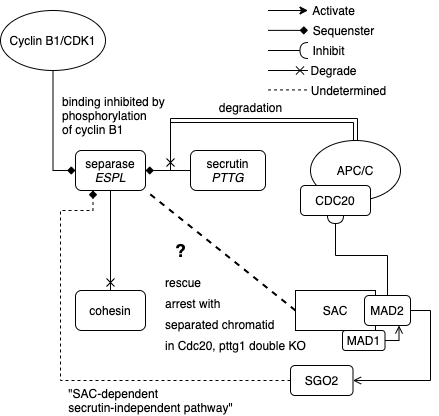

The diagram above was exported from draw.io. Its source (the exported page's mxGraphModel, read from the mxfile embedded in the PNG):
<mxGraphModel dx="376" dy="617" grid="1" gridSize="10" guides="1" tooltips="1" connect="1" arrows="1" fold="1" page="1" pageScale="1" pageWidth="827" pageHeight="1169" math="0" shadow="0">
  <root>
    <mxCell id="0" />
    <mxCell id="1" parent="0" />
    <mxCell id="2" value="cohesin" style="rounded=1;whiteSpace=wrap;html=1;" parent="1" vertex="1">
      <mxGeometry x="125" y="460" width="70" height="40" as="geometry" />
    </mxCell>
    <mxCell id="8" style="edgeStyle=orthogonalEdgeStyle;rounded=0;orthogonalLoop=1;jettySize=auto;html=1;exitX=0.5;exitY=1;exitDx=0;exitDy=0;entryX=0.5;entryY=0;entryDx=0;entryDy=0;endArrow=cross;endFill=0;" parent="1" source="4" target="2" edge="1">
      <mxGeometry relative="1" as="geometry" />
    </mxCell>
    <mxCell id="4" value="separase&lt;br&gt;&lt;i&gt;ESPL&lt;/i&gt;" style="rounded=1;whiteSpace=wrap;html=1;" parent="1" vertex="1">
      <mxGeometry x="125" y="320" width="70" height="40" as="geometry" />
    </mxCell>
    <mxCell id="37" style="edgeStyle=orthogonalEdgeStyle;rounded=0;orthogonalLoop=1;jettySize=auto;html=1;exitX=0;exitY=0.5;exitDx=0;exitDy=0;entryX=1;entryY=0.5;entryDx=0;entryDy=0;endArrow=diamond;endFill=1;" parent="1" source="5" target="4" edge="1">
      <mxGeometry relative="1" as="geometry" />
    </mxCell>
    <mxCell id="5" value="secrutin&lt;br&gt;&lt;i&gt;PTTG&lt;/i&gt;" style="rounded=1;whiteSpace=wrap;html=1;" parent="1" vertex="1">
      <mxGeometry x="240" y="320" width="75" height="40" as="geometry" />
    </mxCell>
    <mxCell id="15" style="rounded=0;orthogonalLoop=1;jettySize=auto;html=1;exitX=0.5;exitY=0;exitDx=0;exitDy=0;edgeStyle=orthogonalEdgeStyle;shape=link;" parent="1" source="9" edge="1">
      <mxGeometry relative="1" as="geometry">
        <mxPoint x="220" y="290" as="targetPoint" />
        <Array as="points">
          <mxPoint x="405" y="290" />
        </Array>
      </mxGeometry>
    </mxCell>
    <mxCell id="9" value="APC/C" style="ellipse;whiteSpace=wrap;html=1;" parent="1" vertex="1">
      <mxGeometry x="360" y="310" width="90" height="60" as="geometry" />
    </mxCell>
    <mxCell id="12" value="" style="html=1;entryX=0;entryY=0.5;entryDx=0;entryDy=0;exitX=1;exitY=0.5;exitDx=0;exitDy=0;strokeColor=none;" parent="1" source="4" target="5" edge="1">
      <mxGeometry width="50" height="50" relative="1" as="geometry">
        <mxPoint x="290" y="340" as="sourcePoint" />
        <mxPoint x="340" y="290" as="targetPoint" />
      </mxGeometry>
    </mxCell>
    <mxCell id="14" value="" style="endArrow=cross;html=1;endFill=0;" parent="1" edge="1">
      <mxGeometry width="50" height="50" relative="1" as="geometry">
        <mxPoint x="220" y="288" as="sourcePoint" />
        <mxPoint x="220" y="340" as="targetPoint" />
      </mxGeometry>
    </mxCell>
    <mxCell id="16" value="CDC20" style="rounded=1;whiteSpace=wrap;html=1;" parent="1" vertex="1">
      <mxGeometry x="350" y="355" width="70" height="30" as="geometry" />
    </mxCell>
    <mxCell id="21" style="rounded=0;orthogonalLoop=1;jettySize=auto;html=1;exitX=0;exitY=0.5;exitDx=0;exitDy=0;entryX=1;entryY=1;entryDx=0;entryDy=0;endArrow=none;endFill=0;strokeWidth=2;dashed=1;" parent="1" source="18" target="4" edge="1">
      <mxGeometry relative="1" as="geometry" />
    </mxCell>
    <mxCell id="18" value="SAC" style="rounded=0;whiteSpace=wrap;html=1;" parent="1" vertex="1">
      <mxGeometry x="345" y="460" width="80" height="40" as="geometry" />
    </mxCell>
    <mxCell id="22" value="?" style="text;html=1;align=center;verticalAlign=middle;resizable=0;points=[];autosize=1;fontSize=18;fontStyle=1" parent="1" vertex="1">
      <mxGeometry x="215" y="405" width="30" height="30" as="geometry" />
    </mxCell>
    <mxCell id="23" value="&lt;span style=&quot;font-size: 12px&quot;&gt;rescue&lt;br&gt;arrest with&lt;br&gt;separated chromatid&lt;br&gt;in Cdc20, pttg1 double KO&lt;br&gt;&lt;/span&gt;" style="text;html=1;align=left;verticalAlign=top;resizable=0;points=[];autosize=1;fontSize=18;horizontal=1;spacing=0;" parent="1" vertex="1">
      <mxGeometry x="215" y="435" width="160" height="100" as="geometry" />
    </mxCell>
    <mxCell id="24" value="&lt;font style=&quot;font-size: 12px&quot;&gt;degradation&lt;/font&gt;" style="text;html=1;align=center;verticalAlign=middle;resizable=0;points=[];autosize=1;fontSize=18;" parent="1" vertex="1">
      <mxGeometry x="260" y="260" width="80" height="30" as="geometry" />
    </mxCell>
    <mxCell id="27" style="edgeStyle=orthogonalEdgeStyle;rounded=0;orthogonalLoop=1;jettySize=auto;html=1;exitX=0.5;exitY=1;exitDx=0;exitDy=0;entryX=0;entryY=0.5;entryDx=0;entryDy=0;endArrow=diamond;endFill=1;" parent="1" source="26" target="4" edge="1">
      <mxGeometry relative="1" as="geometry" />
    </mxCell>
    <mxCell id="26" value="Cyclin B1/CDK1" style="ellipse;whiteSpace=wrap;html=1;" parent="1" vertex="1">
      <mxGeometry x="50" y="180" width="105" height="60" as="geometry" />
    </mxCell>
    <mxCell id="28" value="binding inhibited by &lt;br&gt;phosphorylation &lt;br&gt;of cyclin B1" style="text;html=1;align=left;verticalAlign=middle;resizable=0;points=[];autosize=1;" parent="1" vertex="1">
      <mxGeometry x="110" y="260" width="120" height="50" as="geometry" />
    </mxCell>
    <mxCell id="53" style="edgeStyle=orthogonalEdgeStyle;rounded=0;orthogonalLoop=1;jettySize=auto;html=1;exitX=0.5;exitY=0;exitDx=0;exitDy=0;entryX=0.5;entryY=1;entryDx=0;entryDy=0;endArrow=halfCircle;endFill=0;strokeColor=#000000;" parent="1" source="29" target="16" edge="1">
      <mxGeometry relative="1" as="geometry" />
    </mxCell>
    <mxCell id="54" style="edgeStyle=orthogonalEdgeStyle;rounded=0;orthogonalLoop=1;jettySize=auto;html=1;exitX=1;exitY=0.5;exitDx=0;exitDy=0;entryX=1;entryY=0.5;entryDx=0;entryDy=0;endArrow=open;endFill=0;strokeColor=#000000;" parent="1" source="29" target="30" edge="1">
      <mxGeometry relative="1" as="geometry" />
    </mxCell>
    <mxCell id="29" value="MAD2" style="rounded=1;whiteSpace=wrap;html=1;align=center;" parent="1" vertex="1">
      <mxGeometry x="414" y="465" width="46" height="30" as="geometry" />
    </mxCell>
    <mxCell id="35" style="edgeStyle=orthogonalEdgeStyle;rounded=0;orthogonalLoop=1;jettySize=auto;html=1;exitX=0;exitY=0.5;exitDx=0;exitDy=0;entryX=0.25;entryY=1;entryDx=0;entryDy=0;dashed=1;endArrow=diamond;endFill=1;" parent="1" source="30" target="4" edge="1">
      <mxGeometry relative="1" as="geometry">
        <Array as="points">
          <mxPoint x="110" y="550" />
          <mxPoint x="110" y="380" />
          <mxPoint x="143" y="380" />
        </Array>
      </mxGeometry>
    </mxCell>
    <mxCell id="30" value="SGO2" style="rounded=1;whiteSpace=wrap;html=1;align=center;" parent="1" vertex="1">
      <mxGeometry x="340" y="535" width="62.5" height="30" as="geometry" />
    </mxCell>
    <mxCell id="36" value="&lt;div style=&quot;text-align: left&quot;&gt;&lt;span&gt;&quot;SAC-dependent&lt;/span&gt;&lt;/div&gt;secrutin-independent pathway&quot;" style="text;html=1;align=center;verticalAlign=middle;resizable=0;points=[];autosize=1;" parent="1" vertex="1">
      <mxGeometry x="110" y="555" width="180" height="30" as="geometry" />
    </mxCell>
    <mxCell id="51" value="" style="group" parent="1" vertex="1" connectable="0">
      <mxGeometry x="317.5" y="170" width="125" height="100" as="geometry" />
    </mxCell>
    <mxCell id="47" value="" style="group" parent="51" vertex="1" connectable="0">
      <mxGeometry width="115" height="80" as="geometry" />
    </mxCell>
    <mxCell id="39" value="" style="endArrow=classic;html=1;strokeColor=#000000;" parent="47" edge="1">
      <mxGeometry width="50" height="50" relative="1" as="geometry">
        <mxPoint y="10" as="sourcePoint" />
        <mxPoint x="40" y="10" as="targetPoint" />
      </mxGeometry>
    </mxCell>
    <mxCell id="40" value="" style="endArrow=diamond;html=1;strokeColor=#000000;endFill=1;" parent="47" edge="1">
      <mxGeometry width="50" height="50" relative="1" as="geometry">
        <mxPoint y="29.879999999999995" as="sourcePoint" />
        <mxPoint x="40" y="29.879999999999995" as="targetPoint" />
      </mxGeometry>
    </mxCell>
    <mxCell id="41" value="" style="endArrow=halfCircle;html=1;strokeColor=#000000;endFill=0;" parent="47" edge="1">
      <mxGeometry width="50" height="50" relative="1" as="geometry">
        <mxPoint y="50" as="sourcePoint" />
        <mxPoint x="40" y="50" as="targetPoint" />
      </mxGeometry>
    </mxCell>
    <mxCell id="43" value="Activate" style="text;html=1;align=center;verticalAlign=middle;resizable=0;points=[];autosize=1;" parent="47" vertex="1">
      <mxGeometry x="35" width="60" height="20" as="geometry" />
    </mxCell>
    <mxCell id="44" value="Sequenster" style="text;html=1;align=center;verticalAlign=middle;resizable=0;points=[];autosize=1;" parent="47" vertex="1">
      <mxGeometry x="35" y="20" width="80" height="20" as="geometry" />
    </mxCell>
    <mxCell id="45" value="Inhibit" style="text;html=1;align=center;verticalAlign=middle;resizable=0;points=[];autosize=1;" parent="47" vertex="1">
      <mxGeometry x="35" y="40" width="50" height="20" as="geometry" />
    </mxCell>
    <mxCell id="46" value="Degrade" style="text;html=1;align=center;verticalAlign=middle;resizable=0;points=[];autosize=1;" parent="47" vertex="1">
      <mxGeometry x="35" y="60" width="60" height="20" as="geometry" />
    </mxCell>
    <mxCell id="50" value="" style="group" parent="47" vertex="1" connectable="0">
      <mxGeometry y="70" width="40" as="geometry" />
    </mxCell>
    <mxCell id="42" value="" style="endArrow=cross;html=1;strokeColor=#000000;endFill=0;" parent="50" edge="1">
      <mxGeometry width="50" height="50" relative="1" as="geometry">
        <mxPoint as="sourcePoint" />
        <mxPoint x="40" as="targetPoint" />
      </mxGeometry>
    </mxCell>
    <mxCell id="48" value="" style="endArrow=none;html=1;strokeColor=#000000;endFill=0;dashed=1;" parent="51" edge="1">
      <mxGeometry width="50" height="50" relative="1" as="geometry">
        <mxPoint y="89.43" as="sourcePoint" />
        <mxPoint x="40" y="89.43" as="targetPoint" />
      </mxGeometry>
    </mxCell>
    <mxCell id="49" value="Undetermined" style="text;html=1;align=center;verticalAlign=middle;resizable=0;points=[];autosize=1;" parent="51" vertex="1">
      <mxGeometry x="35" y="80" width="90" height="20" as="geometry" />
    </mxCell>
    <mxCell id="55" style="edgeStyle=orthogonalEdgeStyle;rounded=0;orthogonalLoop=1;jettySize=auto;html=1;exitX=1;exitY=0.5;exitDx=0;exitDy=0;entryX=0.75;entryY=1;entryDx=0;entryDy=0;endArrow=open;endFill=0;strokeColor=#000000;" parent="1" source="52" target="29" edge="1">
      <mxGeometry relative="1" as="geometry" />
    </mxCell>
    <mxCell id="52" value="MAD1" style="rounded=1;whiteSpace=wrap;html=1;align=center;" parent="1" vertex="1">
      <mxGeometry x="392" y="500" width="42.5" height="20" as="geometry" />
    </mxCell>
  </root>
</mxGraphModel>